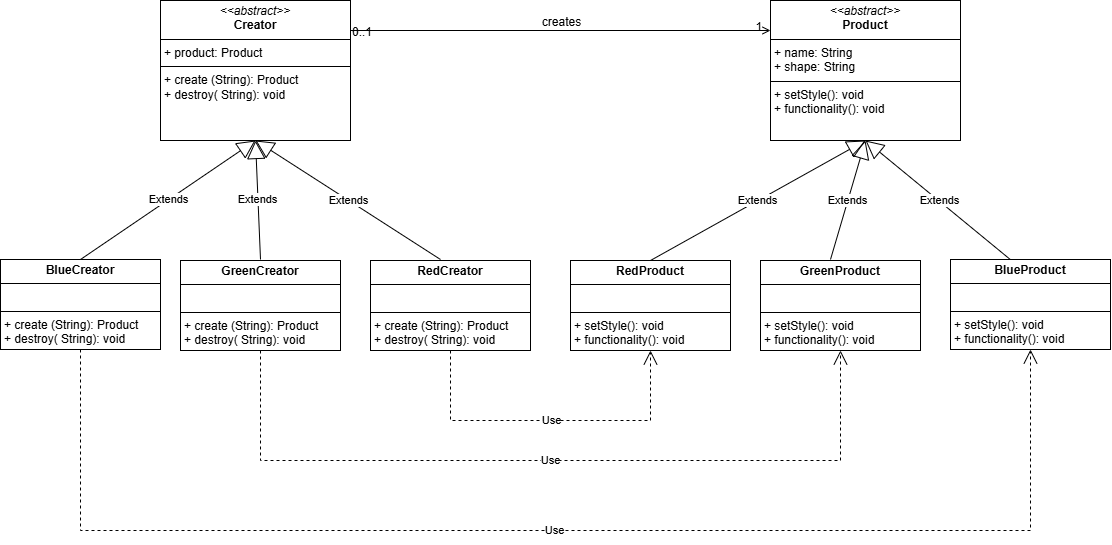

The diagram above was exported from draw.io. Its source (the exported page's mxGraphModel, read from the mxfile embedded in the PNG):
<mxGraphModel dx="1506" dy="775" grid="1" gridSize="10" guides="1" tooltips="1" connect="1" arrows="1" fold="1" page="1" pageScale="1" pageWidth="850" pageHeight="1100" math="0" shadow="0">
  <root>
    <mxCell id="0" />
    <mxCell id="1" parent="0" />
    <mxCell id="d0_dbLUL69qWqxKEEAkr-25" value="" style="endArrow=open;shadow=0;strokeWidth=1;rounded=0;curved=0;endFill=1;edgeStyle=elbowEdgeStyle;elbow=vertical;exitX=1;exitY=0.25;exitDx=0;exitDy=0;" edge="1" parent="1" source="d0_dbLUL69qWqxKEEAkr-86">
      <mxGeometry x="0.5" y="41" relative="1" as="geometry">
        <mxPoint x="340" y="194.72727272727252" as="sourcePoint" />
        <mxPoint x="770" y="130" as="targetPoint" />
        <mxPoint x="-40" y="32" as="offset" />
        <Array as="points">
          <mxPoint x="330" y="130" />
        </Array>
      </mxGeometry>
    </mxCell>
    <mxCell id="d0_dbLUL69qWqxKEEAkr-26" value="0..1" style="resizable=0;align=left;verticalAlign=bottom;labelBackgroundColor=none;fontSize=12;" connectable="0" vertex="1" parent="d0_dbLUL69qWqxKEEAkr-25">
      <mxGeometry x="-1" relative="1" as="geometry">
        <mxPoint y="4" as="offset" />
      </mxGeometry>
    </mxCell>
    <mxCell id="d0_dbLUL69qWqxKEEAkr-27" value="1" style="resizable=0;align=right;verticalAlign=bottom;labelBackgroundColor=none;fontSize=12;" connectable="0" vertex="1" parent="d0_dbLUL69qWqxKEEAkr-25">
      <mxGeometry x="1" relative="1" as="geometry">
        <mxPoint x="-7" y="4" as="offset" />
      </mxGeometry>
    </mxCell>
    <mxCell id="d0_dbLUL69qWqxKEEAkr-28" value="creates" style="text;html=1;resizable=0;points=[];;align=center;verticalAlign=middle;labelBackgroundColor=none;rounded=0;shadow=0;strokeWidth=1;fontSize=12;" vertex="1" connectable="0" parent="d0_dbLUL69qWqxKEEAkr-25">
      <mxGeometry x="0.5" y="49" relative="1" as="geometry">
        <mxPoint x="-103" y="40" as="offset" />
      </mxGeometry>
    </mxCell>
    <mxCell id="d0_dbLUL69qWqxKEEAkr-36" value="Extends" style="endArrow=block;endSize=16;endFill=0;html=1;rounded=0;exitX=0.5;exitY=0;exitDx=0;exitDy=0;entryX=0.5;entryY=1;entryDx=0;entryDy=0;" edge="1" parent="1" source="d0_dbLUL69qWqxKEEAkr-90" target="d0_dbLUL69qWqxKEEAkr-91">
      <mxGeometry width="160" relative="1" as="geometry">
        <mxPoint x="650" y="359" as="sourcePoint" />
        <mxPoint x="850" y="270" as="targetPoint" />
      </mxGeometry>
    </mxCell>
    <mxCell id="d0_dbLUL69qWqxKEEAkr-37" value="Extends" style="endArrow=block;endSize=16;endFill=0;html=1;rounded=0;exitX=0.5;exitY=0;exitDx=0;exitDy=0;entryX=0.5;entryY=1;entryDx=0;entryDy=0;" edge="1" parent="1" source="d0_dbLUL69qWqxKEEAkr-87" target="d0_dbLUL69qWqxKEEAkr-86">
      <mxGeometry width="160" relative="1" as="geometry">
        <mxPoint x="80" y="359" as="sourcePoint" />
        <mxPoint x="259.9999999999998" y="270" as="targetPoint" />
      </mxGeometry>
    </mxCell>
    <mxCell id="d0_dbLUL69qWqxKEEAkr-39" value="Extends" style="endArrow=block;endSize=16;endFill=0;html=1;rounded=0;exitX=0.5;exitY=0;exitDx=0;exitDy=0;entryX=0.5;entryY=1;entryDx=0;entryDy=0;" edge="1" parent="1" target="d0_dbLUL69qWqxKEEAkr-86">
      <mxGeometry width="160" relative="1" as="geometry">
        <mxPoint x="260" y="359" as="sourcePoint" />
        <mxPoint x="259.9999999999998" y="270" as="targetPoint" />
      </mxGeometry>
    </mxCell>
    <mxCell id="d0_dbLUL69qWqxKEEAkr-40" value="Extends" style="endArrow=block;endSize=16;endFill=0;html=1;rounded=0;exitX=0.5;exitY=0;exitDx=0;exitDy=0;entryX=0.5;entryY=1;entryDx=0;entryDy=0;" edge="1" parent="1" target="d0_dbLUL69qWqxKEEAkr-86">
      <mxGeometry width="160" relative="1" as="geometry">
        <mxPoint x="440.0000000000002" y="359" as="sourcePoint" />
        <mxPoint x="259.9999999999998" y="270" as="targetPoint" />
      </mxGeometry>
    </mxCell>
    <mxCell id="d0_dbLUL69qWqxKEEAkr-44" value="Extends" style="endArrow=block;endSize=16;endFill=0;html=1;rounded=0;exitX=0.5;exitY=0;exitDx=0;exitDy=0;entryX=0.5;entryY=1;entryDx=0;entryDy=0;" edge="1" parent="1" target="d0_dbLUL69qWqxKEEAkr-91">
      <mxGeometry width="160" relative="1" as="geometry">
        <mxPoint x="830" y="359" as="sourcePoint" />
        <mxPoint x="850" y="270" as="targetPoint" />
      </mxGeometry>
    </mxCell>
    <mxCell id="d0_dbLUL69qWqxKEEAkr-48" value="Extends" style="endArrow=block;endSize=16;endFill=0;html=1;rounded=0;exitX=0.5;exitY=0;exitDx=0;exitDy=0;entryX=0.5;entryY=1;entryDx=0;entryDy=0;" edge="1" parent="1" target="d0_dbLUL69qWqxKEEAkr-91">
      <mxGeometry width="160" relative="1" as="geometry">
        <mxPoint x="1011" y="360" as="sourcePoint" />
        <mxPoint x="850" y="270" as="targetPoint" />
      </mxGeometry>
    </mxCell>
    <mxCell id="d0_dbLUL69qWqxKEEAkr-76" value="Use" style="endArrow=open;endSize=12;dashed=1;html=1;rounded=0;exitX=0.5;exitY=1;exitDx=0;exitDy=0;entryX=0.5;entryY=1;entryDx=0;entryDy=0;" edge="1" parent="1" source="d0_dbLUL69qWqxKEEAkr-89" target="d0_dbLUL69qWqxKEEAkr-90">
      <mxGeometry width="160" relative="1" as="geometry">
        <mxPoint x="440.0000000000002" y="497" as="sourcePoint" />
        <mxPoint x="650" y="499" as="targetPoint" />
        <Array as="points">
          <mxPoint x="450" y="520" />
          <mxPoint x="650" y="520" />
        </Array>
      </mxGeometry>
    </mxCell>
    <mxCell id="d0_dbLUL69qWqxKEEAkr-77" value="Use" style="endArrow=open;endSize=12;dashed=1;html=1;rounded=0;exitX=0.5;exitY=1;exitDx=0;exitDy=0;entryX=0.5;entryY=1;entryDx=0;entryDy=0;" edge="1" parent="1" source="d0_dbLUL69qWqxKEEAkr-88" target="d0_dbLUL69qWqxKEEAkr-92">
      <mxGeometry width="160" relative="1" as="geometry">
        <mxPoint x="260" y="497" as="sourcePoint" />
        <mxPoint x="830" y="499" as="targetPoint" />
        <Array as="points">
          <mxPoint x="260" y="560" />
          <mxPoint x="840" y="560" />
        </Array>
      </mxGeometry>
    </mxCell>
    <mxCell id="d0_dbLUL69qWqxKEEAkr-78" value="Use" style="endArrow=open;endSize=12;dashed=1;html=1;rounded=0;exitX=0.5;exitY=1;exitDx=0;exitDy=0;entryX=0.5;entryY=1;entryDx=0;entryDy=0;" edge="1" parent="1" source="d0_dbLUL69qWqxKEEAkr-87" target="d0_dbLUL69qWqxKEEAkr-94">
      <mxGeometry width="160" relative="1" as="geometry">
        <mxPoint x="80" y="497" as="sourcePoint" />
        <mxPoint x="1011" y="500" as="targetPoint" />
        <Array as="points">
          <mxPoint x="80" y="630" />
          <mxPoint x="1030" y="630" />
        </Array>
      </mxGeometry>
    </mxCell>
    <mxCell id="d0_dbLUL69qWqxKEEAkr-86" value="&lt;p style=&quot;margin:0px;margin-top:4px;text-align:center;&quot;&gt;&lt;i&gt;&amp;lt;&amp;lt;abstract&amp;gt;&amp;gt;&lt;/i&gt;&lt;br&gt;&lt;b&gt;Creator&lt;/b&gt;&lt;/p&gt;&lt;hr size=&quot;1&quot; style=&quot;border-style:solid;&quot;&gt;&lt;p style=&quot;margin:0px;margin-left:4px;&quot;&gt;+ product: Product&lt;br&gt;&lt;/p&gt;&lt;hr size=&quot;1&quot; style=&quot;border-style:solid;&quot;&gt;&lt;p style=&quot;margin:0px;margin-left:4px;&quot;&gt;+ create (String): Product&lt;br&gt;+ destroy( String): void&lt;/p&gt;" style="verticalAlign=top;align=left;overflow=fill;html=1;whiteSpace=wrap;" vertex="1" parent="1">
      <mxGeometry x="160" y="100" width="190" height="140" as="geometry" />
    </mxCell>
    <mxCell id="d0_dbLUL69qWqxKEEAkr-87" value="&lt;p style=&quot;margin:0px;margin-top:4px;text-align:center;&quot;&gt;&lt;b&gt;BlueCreator&lt;/b&gt;&lt;/p&gt;&lt;hr size=&quot;1&quot; style=&quot;border-style:solid;&quot;&gt;&lt;p style=&quot;margin:0px;margin-left:4px;&quot;&gt;&lt;br&gt;&lt;/p&gt;&lt;hr size=&quot;1&quot; style=&quot;border-style:solid;&quot;&gt;&lt;p style=&quot;margin:0px;margin-left:4px;&quot;&gt;+ create (String): Product&lt;br&gt;+ destroy( String): void&lt;/p&gt;" style="verticalAlign=top;align=left;overflow=fill;html=1;whiteSpace=wrap;" vertex="1" parent="1">
      <mxGeometry y="359" width="160" height="90" as="geometry" />
    </mxCell>
    <mxCell id="d0_dbLUL69qWqxKEEAkr-88" value="&lt;p style=&quot;margin:0px;margin-top:4px;text-align:center;&quot;&gt;&lt;b&gt;GreenCreator&lt;/b&gt;&lt;/p&gt;&lt;hr size=&quot;1&quot; style=&quot;border-style:solid;&quot;&gt;&lt;p style=&quot;margin:0px;margin-left:4px;&quot;&gt;&lt;br&gt;&lt;/p&gt;&lt;hr size=&quot;1&quot; style=&quot;border-style:solid;&quot;&gt;&lt;p style=&quot;margin:0px;margin-left:4px;&quot;&gt;+ create (String): Product&lt;br&gt;+ destroy( String): void&lt;/p&gt;" style="verticalAlign=top;align=left;overflow=fill;html=1;whiteSpace=wrap;" vertex="1" parent="1">
      <mxGeometry x="180" y="360" width="160" height="90" as="geometry" />
    </mxCell>
    <mxCell id="d0_dbLUL69qWqxKEEAkr-89" value="&lt;p style=&quot;margin:0px;margin-top:4px;text-align:center;&quot;&gt;&lt;b&gt;RedCreator&lt;/b&gt;&lt;/p&gt;&lt;hr size=&quot;1&quot; style=&quot;border-style:solid;&quot;&gt;&lt;p style=&quot;margin:0px;margin-left:4px;&quot;&gt;&lt;br&gt;&lt;/p&gt;&lt;hr size=&quot;1&quot; style=&quot;border-style:solid;&quot;&gt;&lt;p style=&quot;margin:0px;margin-left:4px;&quot;&gt;+ create (String): Product&lt;br&gt;+ destroy( String): void&lt;/p&gt;" style="verticalAlign=top;align=left;overflow=fill;html=1;whiteSpace=wrap;" vertex="1" parent="1">
      <mxGeometry x="370" y="360" width="160" height="90" as="geometry" />
    </mxCell>
    <mxCell id="d0_dbLUL69qWqxKEEAkr-90" value="&lt;p style=&quot;margin:0px;margin-top:4px;text-align:center;&quot;&gt;&lt;b&gt;RedProduct&lt;/b&gt;&lt;/p&gt;&lt;hr size=&quot;1&quot; style=&quot;border-style:solid;&quot;&gt;&lt;p style=&quot;margin:0px;margin-left:4px;&quot;&gt;&lt;br&gt;&lt;/p&gt;&lt;hr size=&quot;1&quot; style=&quot;border-style:solid;&quot;&gt;&lt;p style=&quot;margin:0px;margin-left:4px;&quot;&gt;+&amp;nbsp;&lt;span style=&quot;text-wrap-mode: nowrap;&quot;&gt;setStyle(): void&lt;/span&gt;&lt;br&gt;+ functionality(): void&lt;/p&gt;" style="verticalAlign=top;align=left;overflow=fill;html=1;whiteSpace=wrap;" vertex="1" parent="1">
      <mxGeometry x="570" y="360" width="160" height="90" as="geometry" />
    </mxCell>
    <mxCell id="d0_dbLUL69qWqxKEEAkr-91" value="&lt;p style=&quot;margin:0px;margin-top:4px;text-align:center;&quot;&gt;&lt;i&gt;&amp;lt;&amp;lt;abstract&amp;gt;&amp;gt;&lt;/i&gt;&lt;br&gt;&lt;b&gt;Product&lt;/b&gt;&lt;/p&gt;&lt;hr size=&quot;1&quot; style=&quot;border-style:solid;&quot;&gt;&lt;p style=&quot;margin:0px;margin-left:4px;&quot;&gt;+ name: String&lt;br&gt;&lt;/p&gt;&lt;p style=&quot;margin:0px;margin-left:4px;&quot;&gt;+ shape: String&lt;/p&gt;&lt;hr size=&quot;1&quot; style=&quot;border-style:solid;&quot;&gt;&lt;p style=&quot;margin:0px;margin-left:4px;&quot;&gt;+&amp;nbsp;&lt;span style=&quot;text-wrap-mode: nowrap;&quot;&gt;setStyle(): void&lt;/span&gt;&lt;br&gt;+ functionality(): void&lt;/p&gt;" style="verticalAlign=top;align=left;overflow=fill;html=1;whiteSpace=wrap;" vertex="1" parent="1">
      <mxGeometry x="770" y="100" width="190" height="140" as="geometry" />
    </mxCell>
    <mxCell id="d0_dbLUL69qWqxKEEAkr-92" value="&lt;p style=&quot;margin:0px;margin-top:4px;text-align:center;&quot;&gt;&lt;b&gt;GreenProduct&lt;/b&gt;&lt;/p&gt;&lt;hr size=&quot;1&quot; style=&quot;border-style:solid;&quot;&gt;&lt;p style=&quot;margin:0px;margin-left:4px;&quot;&gt;&lt;br&gt;&lt;/p&gt;&lt;hr size=&quot;1&quot; style=&quot;border-style:solid;&quot;&gt;&lt;p style=&quot;margin:0px;margin-left:4px;&quot;&gt;+&amp;nbsp;&lt;span style=&quot;text-wrap-mode: nowrap;&quot;&gt;setStyle(): void&lt;/span&gt;&lt;br&gt;+ functionality(): void&lt;/p&gt;" style="verticalAlign=top;align=left;overflow=fill;html=1;whiteSpace=wrap;" vertex="1" parent="1">
      <mxGeometry x="760" y="360" width="160" height="90" as="geometry" />
    </mxCell>
    <mxCell id="d0_dbLUL69qWqxKEEAkr-94" value="&lt;p style=&quot;margin:0px;margin-top:4px;text-align:center;&quot;&gt;&lt;b&gt;BlueProduct&lt;/b&gt;&lt;/p&gt;&lt;hr size=&quot;1&quot; style=&quot;border-style:solid;&quot;&gt;&lt;p style=&quot;margin:0px;margin-left:4px;&quot;&gt;&lt;br&gt;&lt;/p&gt;&lt;hr size=&quot;1&quot; style=&quot;border-style:solid;&quot;&gt;&lt;p style=&quot;margin:0px;margin-left:4px;&quot;&gt;+&amp;nbsp;&lt;span style=&quot;text-wrap-mode: nowrap;&quot;&gt;setStyle(): void&lt;/span&gt;&lt;br&gt;+ functionality(): void&lt;/p&gt;" style="verticalAlign=top;align=left;overflow=fill;html=1;whiteSpace=wrap;" vertex="1" parent="1">
      <mxGeometry x="950" y="359" width="160" height="90" as="geometry" />
    </mxCell>
  </root>
</mxGraphModel>